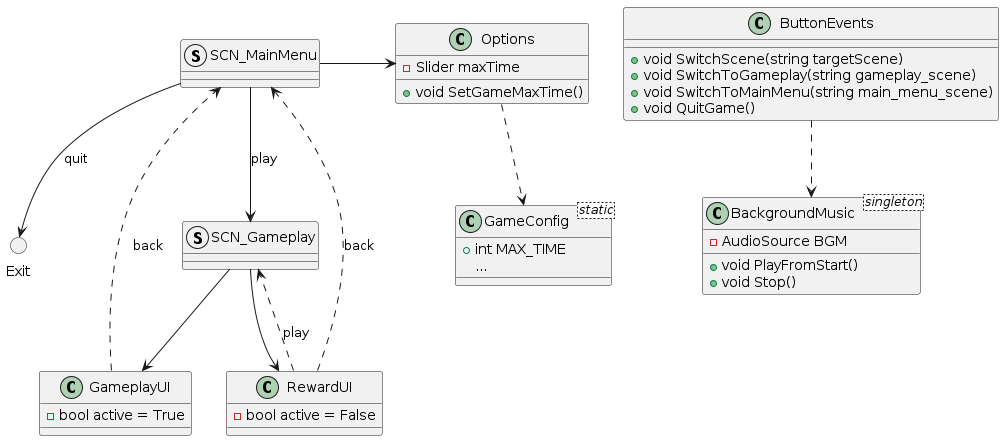

The diagram above was rendered by PlantUML. Its source (embedded in the PNG):
@startuml
struct SCN_MainMenu
struct SCN_Gameplay


class "GameConfig<static>" as GameConfig {
  + int MAX_TIME
  ...
}
class GameplayUI{
  - bool active = True
}
class RewardUI{
  - bool active = False
}
class Options{
  - Slider maxTime
  + void SetGameMaxTime()
}
class ButtonEvents{
  + void SwitchScene(string targetScene)
  + void SwitchToGameplay(string gameplay_scene)
  + void SwitchToMainMenu(string main_menu_scene)
  + void QuitGame()
}
class "BackgroundMusic<singleton>" as BackgroundMusic{
  - AudioSource BGM
  + void PlayFromStart()
  + void Stop()
}
circle Exit

ButtonEvents ..> BackgroundMusic
SCN_Gameplay --> GameplayUI
SCN_Gameplay --> RewardUI
SCN_MainMenu --> SCN_Gameplay : play
SCN_MainMenu --> Exit : quit
SCN_MainMenu -> Options

RewardUI ..> SCN_Gameplay : play
RewardUI ..> SCN_MainMenu : back
GameplayUI ..> SCN_MainMenu : back
Options ..> GameConfig
@enduml